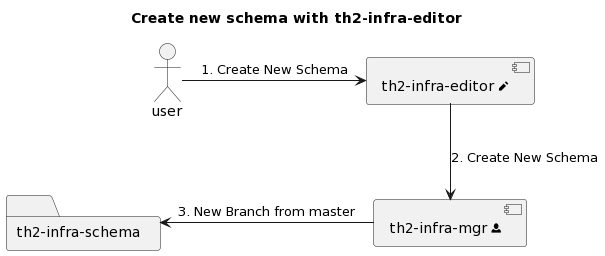

The diagram above was rendered by PlantUML. Its source (embedded in the PNG):
@startuml
title Create new schema with th2-infra-editor

[th2-infra-editor <&pencil>] as editor
[th2-infra-mgr <&person>] as mgr
folder schema [
th2-infra-schema
]
actor user

user -r-> editor: 1. Create New Schema
editor --> mgr: 2. Create New Schema
mgr -l-> schema: 3. New Branch from master
@enduml